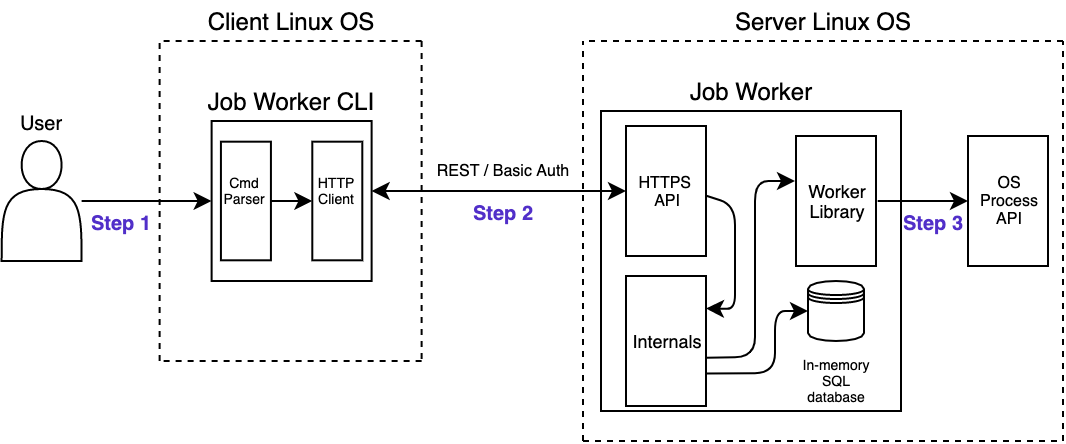

The diagram above was exported from draw.io. Its source (the exported page's mxGraphModel, read from the mxfile embedded in the PNG):
<mxGraphModel dx="788" dy="538" grid="1" gridSize="10" guides="1" tooltips="1" connect="1" arrows="1" fold="1" page="1" pageScale="1" pageWidth="850" pageHeight="1100" math="0" shadow="0">
  <root>
    <mxCell id="0" />
    <mxCell id="1" parent="0" />
    <mxCell id="cAF7RPHYP4TZgePbsutJ-5" style="edgeStyle=orthogonalEdgeStyle;rounded=0;orthogonalLoop=1;jettySize=auto;html=1;entryX=0;entryY=0.5;entryDx=0;entryDy=0;" edge="1" parent="1" source="cAF7RPHYP4TZgePbsutJ-1" target="cAF7RPHYP4TZgePbsutJ-2">
      <mxGeometry relative="1" as="geometry" />
    </mxCell>
    <mxCell id="cAF7RPHYP4TZgePbsutJ-1" value="" style="shape=actor;whiteSpace=wrap;html=1;fillColor=none;" vertex="1" parent="1">
      <mxGeometry x="149.31" y="170" width="40" height="60" as="geometry" />
    </mxCell>
    <mxCell id="cAF7RPHYP4TZgePbsutJ-2" value="" style="whiteSpace=wrap;html=1;aspect=fixed;labelBackgroundColor=none;fillColor=none;" vertex="1" parent="1">
      <mxGeometry x="254.31" y="160" width="80" height="80" as="geometry" />
    </mxCell>
    <mxCell id="cAF7RPHYP4TZgePbsutJ-3" value="Job Worker CLI" style="text;html=1;align=center;verticalAlign=middle;resizable=0;points=[];autosize=1;strokeColor=none;" vertex="1" parent="1">
      <mxGeometry x="244.31" y="140" width="100" height="20" as="geometry" />
    </mxCell>
    <mxCell id="cAF7RPHYP4TZgePbsutJ-8" value="" style="endArrow=none;dashed=1;html=1;" edge="1" parent="1">
      <mxGeometry width="50" height="50" relative="1" as="geometry">
        <mxPoint x="440" y="320" as="sourcePoint" />
        <mxPoint x="440" y="120" as="targetPoint" />
      </mxGeometry>
    </mxCell>
    <mxCell id="cAF7RPHYP4TZgePbsutJ-9" value="" style="endArrow=none;dashed=1;html=1;" edge="1" parent="1">
      <mxGeometry width="50" height="50" relative="1" as="geometry">
        <mxPoint x="440" y="320" as="sourcePoint" />
        <mxPoint x="680" y="320" as="targetPoint" />
      </mxGeometry>
    </mxCell>
    <mxCell id="cAF7RPHYP4TZgePbsutJ-10" value="" style="endArrow=none;dashed=1;html=1;" edge="1" parent="1">
      <mxGeometry width="50" height="50" relative="1" as="geometry">
        <mxPoint x="680" y="120" as="sourcePoint" />
        <mxPoint x="440" y="120" as="targetPoint" />
      </mxGeometry>
    </mxCell>
    <mxCell id="cAF7RPHYP4TZgePbsutJ-11" value="" style="endArrow=none;dashed=1;html=1;" edge="1" parent="1">
      <mxGeometry width="50" height="50" relative="1" as="geometry">
        <mxPoint x="680" y="320" as="sourcePoint" />
        <mxPoint x="680" y="120" as="targetPoint" />
      </mxGeometry>
    </mxCell>
    <mxCell id="cAF7RPHYP4TZgePbsutJ-12" value="Server Linux OS" style="text;html=1;align=center;verticalAlign=middle;resizable=0;points=[];autosize=1;strokeColor=none;" vertex="1" parent="1">
      <mxGeometry x="510" y="100" width="100" height="20" as="geometry" />
    </mxCell>
    <mxCell id="cAF7RPHYP4TZgePbsutJ-13" value="" style="whiteSpace=wrap;html=1;aspect=fixed;fillColor=none;" vertex="1" parent="1">
      <mxGeometry x="449" y="155" width="150" height="150" as="geometry" />
    </mxCell>
    <mxCell id="cAF7RPHYP4TZgePbsutJ-14" value="Job Worker" style="text;html=1;align=center;verticalAlign=middle;resizable=0;points=[];autosize=1;strokeColor=none;" vertex="1" parent="1">
      <mxGeometry x="484" y="135" width="80" height="20" as="geometry" />
    </mxCell>
    <mxCell id="cAF7RPHYP4TZgePbsutJ-20" value="REST / Basic Auth" style="text;html=1;align=center;verticalAlign=middle;resizable=0;points=[];autosize=1;strokeColor=none;fontSize=8;" vertex="1" parent="1">
      <mxGeometry x="360" y="175" width="80" height="20" as="geometry" />
    </mxCell>
    <mxCell id="cAF7RPHYP4TZgePbsutJ-21" value="User" style="text;html=1;align=center;verticalAlign=middle;resizable=0;points=[];autosize=1;strokeColor=none;fontSize=10;" vertex="1" parent="1">
      <mxGeometry x="149.31" y="150" width="40" height="20" as="geometry" />
    </mxCell>
    <mxCell id="cAF7RPHYP4TZgePbsutJ-22" value="" style="rounded=0;whiteSpace=wrap;html=1;fontSize=10;rotation=-90;direction=east;fillColor=none;" vertex="1" parent="1">
      <mxGeometry x="449" y="175" width="65" height="40" as="geometry" />
    </mxCell>
    <mxCell id="cAF7RPHYP4TZgePbsutJ-15" style="edgeStyle=orthogonalEdgeStyle;rounded=0;orthogonalLoop=1;jettySize=auto;html=1;entryX=0.5;entryY=0;entryDx=0;entryDy=0;startArrow=classic;startFill=1;" edge="1" parent="1" source="cAF7RPHYP4TZgePbsutJ-2" target="cAF7RPHYP4TZgePbsutJ-22">
      <mxGeometry relative="1" as="geometry">
        <mxPoint x="480" y="240" as="targetPoint" />
        <Array as="points">
          <mxPoint x="380" y="195" />
          <mxPoint x="380" y="195" />
        </Array>
      </mxGeometry>
    </mxCell>
    <mxCell id="cAF7RPHYP4TZgePbsutJ-23" value="HTTPS &lt;br&gt;API" style="text;html=1;align=center;verticalAlign=middle;resizable=0;points=[];autosize=1;strokeColor=none;fontSize=8;" vertex="1" parent="1">
      <mxGeometry x="461.5" y="180" width="40" height="30" as="geometry" />
    </mxCell>
    <mxCell id="cAF7RPHYP4TZgePbsutJ-24" value="" style="rounded=0;whiteSpace=wrap;html=1;fontSize=10;rotation=-90;direction=east;fillColor=none;" vertex="1" parent="1">
      <mxGeometry x="534" y="180" width="65" height="40" as="geometry" />
    </mxCell>
    <mxCell id="cAF7RPHYP4TZgePbsutJ-25" value="&lt;font style=&quot;font-size: 9px&quot;&gt;Worker&lt;br&gt;Library&lt;/font&gt;" style="text;html=1;align=center;verticalAlign=middle;resizable=0;points=[];autosize=1;strokeColor=none;fontSize=8;" vertex="1" parent="1">
      <mxGeometry x="546.5" y="185" width="40" height="30" as="geometry" />
    </mxCell>
    <mxCell id="cAF7RPHYP4TZgePbsutJ-27" value="" style="endArrow=classic;html=1;fontSize=8;exitX=1.021;exitY=0.5;exitDx=0;exitDy=0;exitPerimeter=0;" edge="1" parent="1" source="cAF7RPHYP4TZgePbsutJ-25" target="cAF7RPHYP4TZgePbsutJ-29">
      <mxGeometry width="50" height="50" relative="1" as="geometry">
        <mxPoint x="610" y="240" as="sourcePoint" />
        <mxPoint x="630" y="240" as="targetPoint" />
      </mxGeometry>
    </mxCell>
    <mxCell id="cAF7RPHYP4TZgePbsutJ-28" value="" style="rounded=0;whiteSpace=wrap;html=1;fontSize=10;rotation=-90;direction=east;fillColor=none;" vertex="1" parent="1">
      <mxGeometry x="620" y="180" width="65" height="40" as="geometry" />
    </mxCell>
    <mxCell id="cAF7RPHYP4TZgePbsutJ-29" value="&lt;font&gt;&lt;font style=&quot;font-size: 8px&quot;&gt;OS&lt;/font&gt;&lt;br&gt;&lt;/font&gt;Process&lt;br&gt;API" style="text;html=1;align=center;verticalAlign=middle;resizable=0;points=[];autosize=1;strokeColor=none;fontSize=8;" vertex="1" parent="1">
      <mxGeometry x="632.5" y="180" width="40" height="40" as="geometry" />
    </mxCell>
    <mxCell id="cAF7RPHYP4TZgePbsutJ-34" value="Step 1" style="text;html=1;align=center;verticalAlign=middle;resizable=0;points=[];autosize=1;strokeColor=none;fontSize=10;fontStyle=1;fontColor=#512FC9;" vertex="1" parent="1">
      <mxGeometry x="184.31" y="200" width="50" height="20" as="geometry" />
    </mxCell>
    <mxCell id="cAF7RPHYP4TZgePbsutJ-35" value="Step 2" style="text;html=1;align=center;verticalAlign=middle;resizable=0;points=[];autosize=1;strokeColor=none;fontSize=10;fontColor=#512fc9;fontStyle=1" vertex="1" parent="1">
      <mxGeometry x="375" y="195" width="50" height="20" as="geometry" />
    </mxCell>
    <mxCell id="cAF7RPHYP4TZgePbsutJ-37" value="" style="endArrow=none;dashed=1;html=1;" edge="1" parent="1">
      <mxGeometry width="50" height="50" relative="1" as="geometry">
        <mxPoint x="228.31" y="280" as="sourcePoint" />
        <mxPoint x="228.31" y="120" as="targetPoint" />
      </mxGeometry>
    </mxCell>
    <mxCell id="cAF7RPHYP4TZgePbsutJ-38" value="" style="endArrow=none;dashed=1;html=1;" edge="1" parent="1">
      <mxGeometry width="50" height="50" relative="1" as="geometry">
        <mxPoint x="359.31" y="120" as="sourcePoint" />
        <mxPoint x="229.31" y="120" as="targetPoint" />
      </mxGeometry>
    </mxCell>
    <mxCell id="cAF7RPHYP4TZgePbsutJ-39" value="" style="endArrow=none;dashed=1;html=1;" edge="1" parent="1">
      <mxGeometry width="50" height="50" relative="1" as="geometry">
        <mxPoint x="359.31" y="120" as="sourcePoint" />
        <mxPoint x="359.31" y="280" as="targetPoint" />
      </mxGeometry>
    </mxCell>
    <mxCell id="cAF7RPHYP4TZgePbsutJ-40" value="" style="endArrow=none;dashed=1;html=1;" edge="1" parent="1">
      <mxGeometry width="50" height="50" relative="1" as="geometry">
        <mxPoint x="359.31" y="280" as="sourcePoint" />
        <mxPoint x="229.31" y="280" as="targetPoint" />
      </mxGeometry>
    </mxCell>
    <mxCell id="cAF7RPHYP4TZgePbsutJ-41" value="Client Linux OS" style="text;html=1;align=center;verticalAlign=middle;resizable=0;points=[];autosize=1;strokeColor=none;" vertex="1" parent="1">
      <mxGeometry x="244.31" y="100" width="100" height="20" as="geometry" />
    </mxCell>
    <mxCell id="cAF7RPHYP4TZgePbsutJ-45" value="" style="shape=datastore;whiteSpace=wrap;html=1;labelBackgroundColor=none;fontSize=8;fontColor=#512FC9;fillColor=none;" vertex="1" parent="1">
      <mxGeometry x="552.5" y="240" width="28" height="30" as="geometry" />
    </mxCell>
    <mxCell id="cAF7RPHYP4TZgePbsutJ-48" value="In-memory SQL database" style="text;html=1;strokeColor=none;fillColor=none;align=center;verticalAlign=middle;whiteSpace=wrap;rounded=0;labelBackgroundColor=none;fontSize=7;" vertex="1" parent="1">
      <mxGeometry x="546.5" y="280" width="40" height="20" as="geometry" />
    </mxCell>
    <mxCell id="cAF7RPHYP4TZgePbsutJ-50" value="" style="rounded=0;whiteSpace=wrap;html=1;fontSize=10;rotation=-90;direction=east;fillColor=none;" vertex="1" parent="1">
      <mxGeometry x="449" y="250" width="65" height="40" as="geometry" />
    </mxCell>
    <mxCell id="cAF7RPHYP4TZgePbsutJ-51" value="&lt;font style=&quot;font-size: 9px;&quot;&gt;Internals&lt;br style=&quot;font-size: 9px;&quot;&gt;&lt;/font&gt;" style="text;html=1;align=center;verticalAlign=middle;resizable=0;points=[];autosize=1;strokeColor=none;fontSize=9;" vertex="1" parent="1">
      <mxGeometry x="456.5" y="260" width="50" height="20" as="geometry" />
    </mxCell>
    <mxCell id="cAF7RPHYP4TZgePbsutJ-52" value="" style="endArrow=classic;html=1;fontSize=9;fontColor=#000000;strokeColor=#000000;entryX=0.75;entryY=1;entryDx=0;entryDy=0;exitX=0.994;exitY=0.576;exitDx=0;exitDy=0;exitPerimeter=0;" edge="1" parent="1" source="cAF7RPHYP4TZgePbsutJ-23" target="cAF7RPHYP4TZgePbsutJ-50">
      <mxGeometry width="50" height="50" relative="1" as="geometry">
        <mxPoint x="426" y="280" as="sourcePoint" />
        <mxPoint x="476" y="230" as="targetPoint" />
        <Array as="points">
          <mxPoint x="516" y="202" />
          <mxPoint x="516" y="230" />
          <mxPoint x="516" y="254" />
        </Array>
      </mxGeometry>
    </mxCell>
    <mxCell id="cAF7RPHYP4TZgePbsutJ-53" value="" style="endArrow=classic;html=1;fontSize=9;fontColor=#000000;strokeColor=#000000;entryX=-0.013;entryY=0.167;entryDx=0;entryDy=0;entryPerimeter=0;exitX=0.372;exitY=0.996;exitDx=0;exitDy=0;exitPerimeter=0;" edge="1" parent="1" source="cAF7RPHYP4TZgePbsutJ-50" target="cAF7RPHYP4TZgePbsutJ-25">
      <mxGeometry width="50" height="50" relative="1" as="geometry">
        <mxPoint x="506" y="278" as="sourcePoint" />
        <mxPoint x="476" y="230" as="targetPoint" />
        <Array as="points">
          <mxPoint x="526" y="278" />
          <mxPoint x="526" y="190" />
        </Array>
      </mxGeometry>
    </mxCell>
    <mxCell id="cAF7RPHYP4TZgePbsutJ-54" value="" style="endArrow=classic;html=1;fontSize=9;fontColor=#000000;strokeColor=#000000;entryX=0;entryY=0.5;entryDx=0;entryDy=0;exitX=0.25;exitY=1;exitDx=0;exitDy=0;" edge="1" parent="1" source="cAF7RPHYP4TZgePbsutJ-50" target="cAF7RPHYP4TZgePbsutJ-45">
      <mxGeometry width="50" height="50" relative="1" as="geometry">
        <mxPoint x="466" y="270" as="sourcePoint" />
        <mxPoint x="516" y="220" as="targetPoint" />
        <Array as="points">
          <mxPoint x="536" y="286" />
          <mxPoint x="536" y="255" />
        </Array>
      </mxGeometry>
    </mxCell>
    <mxCell id="cAF7RPHYP4TZgePbsutJ-55" value="&lt;font style=&quot;font-size: 10px;&quot;&gt;Step 3&lt;/font&gt;" style="text;html=1;align=center;verticalAlign=middle;resizable=0;points=[];autosize=1;strokeColor=none;fontSize=10;fontColor=#512fc9;fontStyle=1" vertex="1" parent="1">
      <mxGeometry x="589.5" y="200" width="50" height="20" as="geometry" />
    </mxCell>
    <mxCell id="cAF7RPHYP4TZgePbsutJ-56" value="" style="rounded=0;whiteSpace=wrap;html=1;fontSize=10;rotation=-90;direction=east;fillColor=none;" vertex="1" parent="1">
      <mxGeometry x="241.81" y="187.5" width="59.31" height="25" as="geometry" />
    </mxCell>
    <mxCell id="cAF7RPHYP4TZgePbsutJ-58" value="" style="rounded=0;whiteSpace=wrap;html=1;fontSize=10;rotation=-90;direction=east;fillColor=none;" vertex="1" parent="1">
      <mxGeometry x="287.5" y="187.5" width="59.31" height="25" as="geometry" />
    </mxCell>
    <mxCell id="cAF7RPHYP4TZgePbsutJ-59" value="" style="endArrow=classic;html=1;fontSize=9;fontColor=#000000;strokeColor=#000000;entryX=0.5;entryY=0;entryDx=0;entryDy=0;exitX=0.5;exitY=1;exitDx=0;exitDy=0;" edge="1" parent="1" source="cAF7RPHYP4TZgePbsutJ-56" target="cAF7RPHYP4TZgePbsutJ-58">
      <mxGeometry width="50" height="50" relative="1" as="geometry">
        <mxPoint x="270" y="280" as="sourcePoint" />
        <mxPoint x="320" y="230" as="targetPoint" />
      </mxGeometry>
    </mxCell>
    <mxCell id="cAF7RPHYP4TZgePbsutJ-60" value="Cmd&lt;br style=&quot;font-size: 7px&quot;&gt;Parser" style="text;html=1;strokeColor=none;fillColor=none;align=center;verticalAlign=middle;whiteSpace=wrap;rounded=0;labelBackgroundColor=none;fontSize=7;fontColor=#000000;" vertex="1" parent="1">
      <mxGeometry x="251.46" y="185" width="40" height="20" as="geometry" />
    </mxCell>
    <mxCell id="cAF7RPHYP4TZgePbsutJ-61" value="HTTP&lt;br&gt;Client" style="text;html=1;strokeColor=none;fillColor=none;align=center;verticalAlign=middle;whiteSpace=wrap;rounded=0;labelBackgroundColor=none;fontSize=7;fontColor=#000000;" vertex="1" parent="1">
      <mxGeometry x="297.15000000000003" y="185" width="40" height="20" as="geometry" />
    </mxCell>
  </root>
</mxGraphModel>